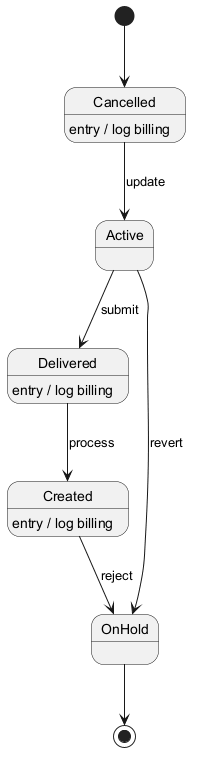

The diagram above was rendered by PlantUML. Its source (embedded in the PNG):
@startuml

[*] --> Cancelled
Cancelled --> Active : update
Cancelled : entry / log billing
Active --> Delivered : submit
Delivered --> Created : process
Delivered : entry / log billing
Created --> OnHold : reject
Created : entry / log billing
Active --> OnHold : revert
OnHold --> [*]
@enduml